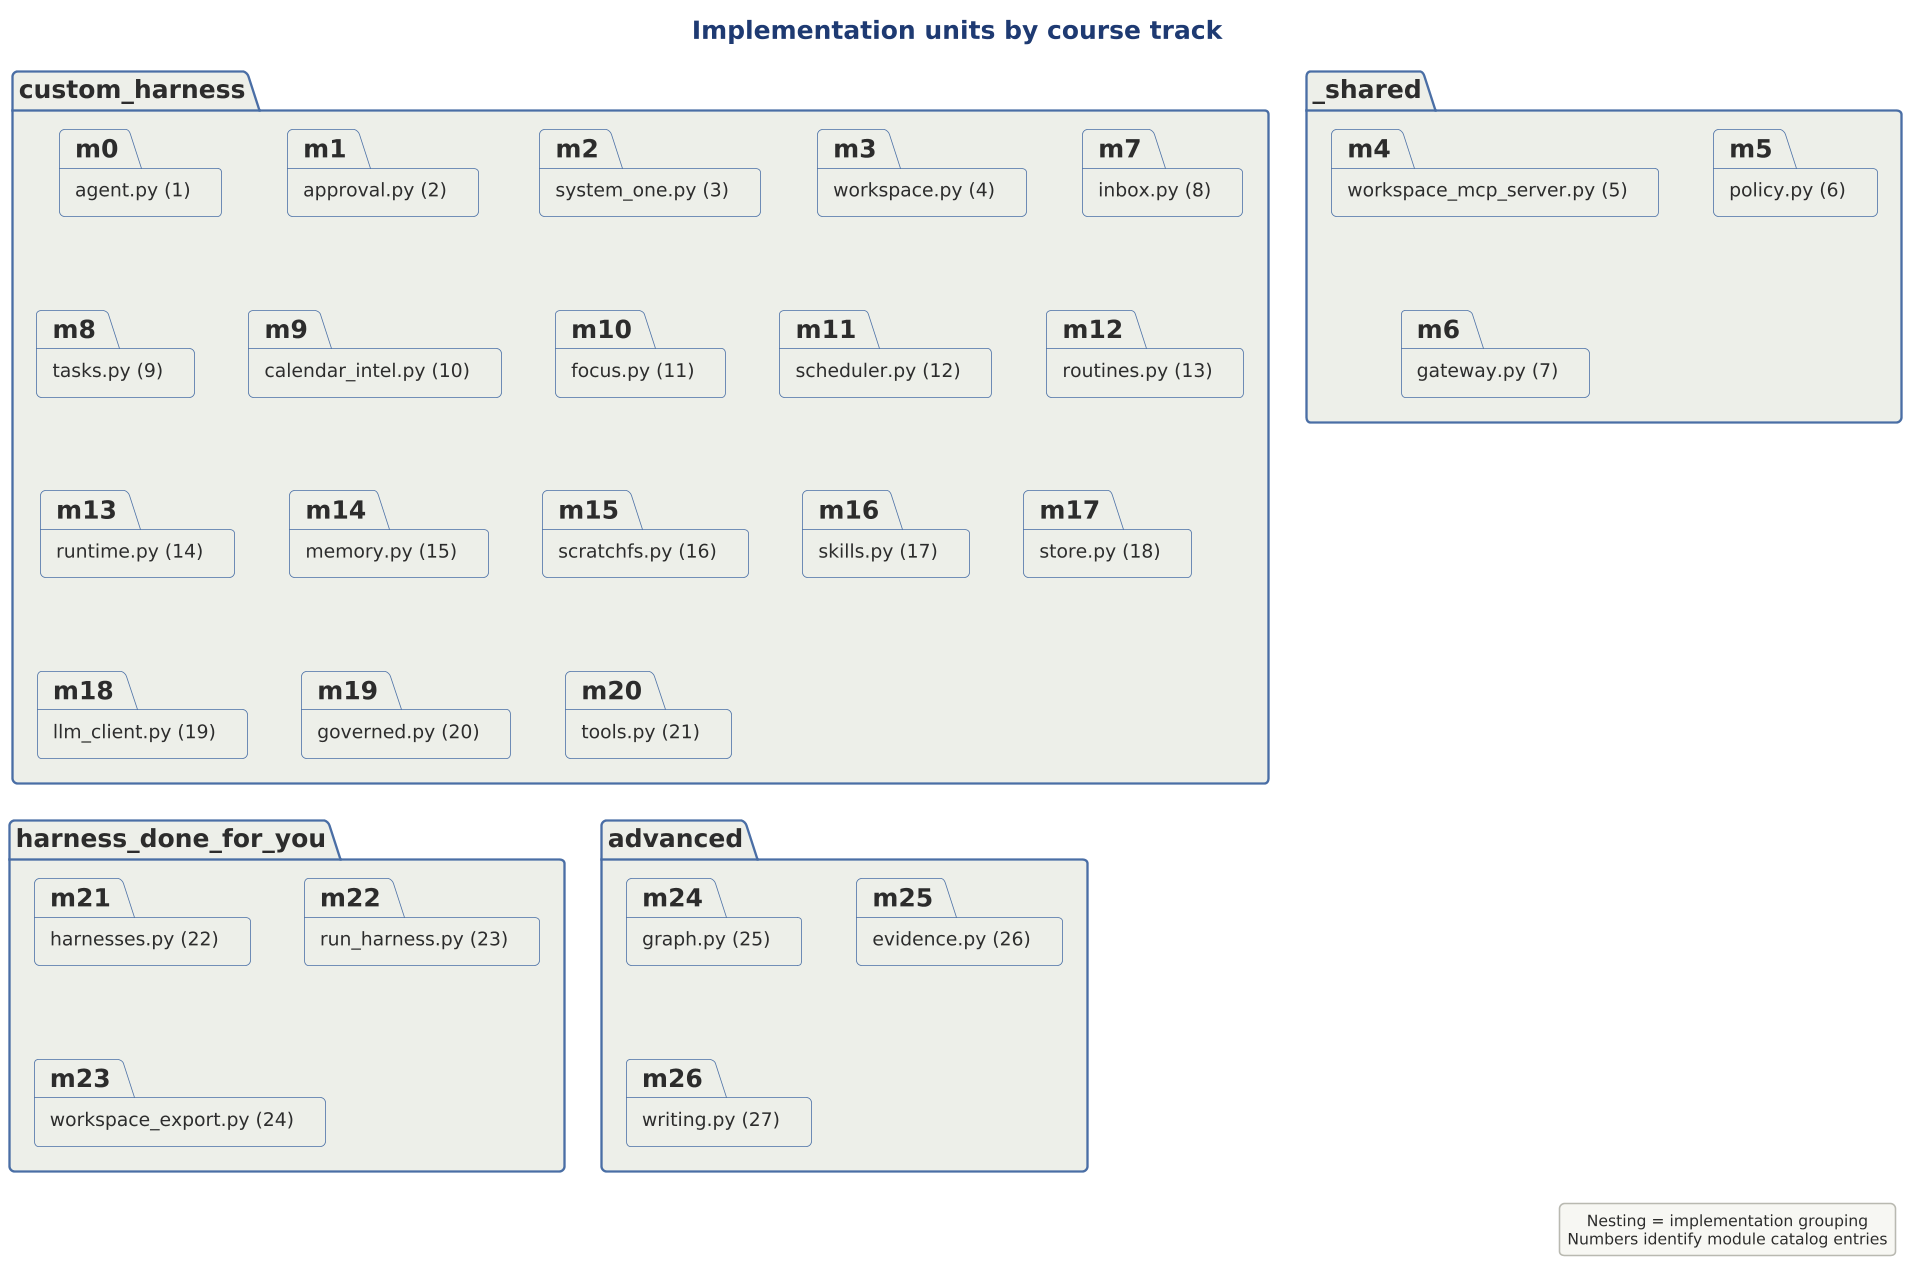

The diagram above was rendered by PlantUML. Its source (embedded in the PNG):
@startuml

scale 1.5625



' SAD-AHC-P02 | M01 | SAD-P02-EVD-2 SAD-P02-EVD-3 SAD-P02-EVD-4 SAD-P02-EVD-5 SAD-P02-EVD-6 SAD-P02-EVD-7 SAD-P02-EVD-8 SAD-P02-EVD-9 SAD-P02-EVD-10 SAD-P02-EVD-11 SAD-P02-EVD-12 SAD-P02-EVD-13 SAD-P02-EVD-14 SAD-P02-EVD-15 SAD-P02-EVD-16 SAD-P02-EVD-17 SAD-P02-EVD-18 SAD-P02-EVD-19 SAD-P02-EVD-20 SAD-P02-EVD-21 SAD-P02-EVD-22 SAD-P02-EVD-23 SAD-P02-EVD-24 SAD-P02-EVD-25 SAD-P02-EVD-26 SAD-P02-EVD-27 SAD-P02-EVD-28 SAD-P02-EVD-29
!include ../../../../../../../../tooling/styles/plantuml/structural/package-diagram-style.iuml
title Implementation units by course track
package "custom_harness" as group0 {
package "agent.py (1)" as m0
package "approval.py (2)" as m1
package "system_one.py (3)" as m2
package "workspace.py (4)" as m3
package "inbox.py (8)" as m7
package "tasks.py (9)" as m8
package "calendar_intel.py (10)" as m9
package "focus.py (11)" as m10
package "scheduler.py (12)" as m11
package "routines.py (13)" as m12
package "runtime.py (14)" as m13
package "memory.py (15)" as m14
package "scratchfs.py (16)" as m15
package "skills.py (17)" as m16
package "store.py (18)" as m17
package "llm_client.py (19)" as m18
package "governed.py (20)" as m19
package "tools.py (21)" as m20
}
package "_shared" as group1 {
package "workspace_mcp_server.py (5)" as m4
package "policy.py (6)" as m5
package "gateway.py (7)" as m6
}
package "harness_done_for_you" as group2 {
package "harnesses.py (22)" as m21
package "run_harness.py (23)" as m22
package "workspace_export.py (24)" as m23
}
package "advanced" as group3 {
package "graph.py (25)" as m24
package "evidence.py (26)" as m25
package "writing.py (27)" as m26
}
legend right
Nesting = implementation grouping
Numbers identify module catalog entries
endlegend
@enduml